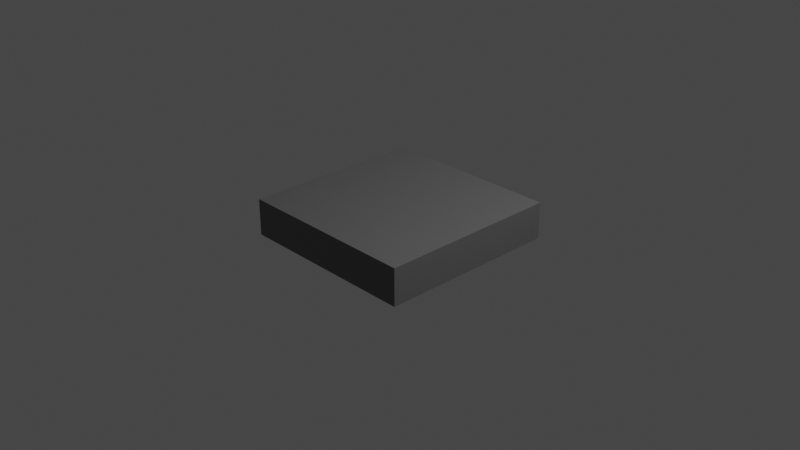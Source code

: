 # Source: footpath.blend  (saved by Blender 2.93.20; exported with 4.5.12 LTS)
import bpy
from mathutils import Matrix  # noqa: F401  (used for matrix-valued properties, if any)

bpy.ops.wm.read_factory_settings(use_empty=True)
scene = bpy.context.scene
scene.name = 'Scene'

# ---- collections
col_collection = bpy.data.collections.new('Collection'); scene.collection.children.link(col_collection)

# ---- materials (node trees are filled in below, after node groups)
mat_material = bpy.data.materials.new('Material')
mat_material.alpha_threshold = 0.0
mat_material.use_transparent_shadow = False
mat_material.line_color = (0.0, 0.0, 0.0, 1.0)

# ---- material node trees
mat_material.use_nodes = True; mat_material.node_tree.nodes.clear()
_N = mat_material.node_tree.nodes; _L = mat_material.node_tree.links
n0 = _N.new('ShaderNodeOutputMaterial'); n0.name = 'Material Output'; n0.location = (300, 300)
n1 = _N.new('ShaderNodeBsdfPrincipled'); n1.name = 'Principled BSDF'; n1.location = (10, 300)
n1.distribution = 'GGX'
n1.subsurface_method = 'BURLEY'
n1.inputs[0].default_value = (0.1299, 0.1299, 0.1299, 1.0)
n1.inputs[2].default_value = 0.4
n1.inputs[3].default_value = 1.45
n1.inputs[27].default_value = (0.0, 0.0, 0.0, 1.0)
n1.inputs[28].default_value = 1.0
_L.new(n1.outputs[0], n0.inputs[0])
n0.is_active_output = True

# ---- world
world_world = bpy.data.worlds.new('World'); scene.world = world_world
world_world.use_nodes = True; world_world.node_tree.nodes.clear()
_N = world_world.node_tree.nodes; _L = world_world.node_tree.links
n0 = _N.new('ShaderNodeOutputWorld'); n0.name = 'World Output'; n0.location = (300, 300)
n1 = _N.new('ShaderNodeBackground'); n1.name = 'Background'; n1.location = (10, 300)
n1.inputs[0].default_value = (0.05088, 0.05088, 0.05088, 1.0)
_L.new(n1.outputs[0], n0.inputs[0])
n0.is_active_output = True
world_world.color = (0.05088, 0.05088, 0.05088)
world_world.use_sun_shadow = False
world_world.sun_shadow_jitter_overblur = 0.0

# ---- cameras
cam_camera = bpy.data.cameras.new('Camera')
cam_camera.clip_end = 100.0
cam_camera.ortho_scale = 7.314

# ---- lights
light_light = bpy.data.lights.new('Light', 'POINT')
light_light.transmission_factor = 0.0
light_light.energy = 1000.0
light_light.shadow_soft_size = 0.1
light_light.shadow_maximum_resolution = 0.006
light_light.use_absolute_resolution = True

# ---- meshes
me_cube = bpy.data.meshes.new('Cube')
me_cube.from_pydata([(1.0, 1.0, 1.0), (1.0, 1.0, -1.0), (1.0, -1.0, 1.0), (1.0, -1.0, -1.0), (-1.0, 1.0, 1.0), (-1.0, 1.0, -1.0), (-1.0, -1.0, 1.0), (-1.0, -1.0, -1.0)], [], [(0, 4, 6, 2), (3, 2, 6, 7), (7, 6, 4, 5), (5, 1, 3, 7), (1, 0, 2, 3), (5, 4, 0, 1)])
_uv = me_cube.uv_layers.new(name='UVMap')
_uv.uv.foreach_set('vector', [0.625, 0.5, 0.875, 0.5, 0.875, 0.75, 0.625, 0.75, 0.375, 0.75, 0.625, 0.75, 0.625, 1.0, 0.375, 1.0, 0.375, 0.0, 0.625, 0.0, 0.625, 0.25, 0.375, 0.25, 0.125, 0.5, 0.375, 0.5, 0.375, 0.75, 0.125, 0.75, 0.375, 0.5, 0.625, 0.5, 0.625, 0.75, 0.375, 0.75, 0.375, 0.25, 0.625, 0.25, 0.625, 0.5, 0.375, 0.5])
me_cube.materials.append(mat_material)
me_cube.use_remesh_preserve_volume = False
me_cube.use_remesh_preserve_attributes = False
me_cube.use_mirror_vertex_groups = False
me_cube.update()

# ---- objects
ob_footpath = bpy.data.objects.new('Footpath', me_cube)
ob_light = bpy.data.objects.new('Light', light_light)
ob_camera = bpy.data.objects.new('Camera', cam_camera)

# ---- transforms, parenting, visibility, modifiers, constraints
ob_footpath.location = (0.0, 0.0, 0.0)
ob_footpath.scale = (1.0, 1.0, 0.2)
ob_footpath.lock_rotations_4d = False
ob_footpath.empty_display_type = 'ARROWS'
ob_footpath.lineart.crease_threshold = 0.0
ob_light.location = (4.076, 1.005, 5.904)
ob_light.rotation_euler = (0.6503, 0.05522, 1.866)
ob_light.lock_rotations_4d = False
ob_light.empty_display_type = 'ARROWS'
ob_light.color = (0.0, 0.0, 0.0, 0.0)
ob_light.lineart.crease_threshold = 0.0
ob_camera.location = (7.359, -6.926, 4.958)
ob_camera.rotation_euler = (1.109, 0.0, 0.8149)
ob_camera.lock_rotations_4d = False
ob_camera.empty_display_type = 'ARROWS'
ob_camera.color = (0.0, 0.0, 0.0, 0.0)
ob_camera.display_type = 'WIRE'
ob_camera.lineart.crease_threshold = 0.0

# ---- collection membership
col_collection.objects.link(ob_footpath)
col_collection.objects.link(ob_light)
col_collection.objects.link(ob_camera)

# ---- scene / render settings (as saved in the file)
scene.camera = ob_camera
scene.frame_start = 1; scene.frame_end = 250; scene.frame_set(1)
scene.render.engine = 'BLENDER_EEVEE_NEXT'
scene.cycles.use_denoising = False
scene.cycles.samples = 128
scene.cycles.sampling_pattern = 'TABULATED_SOBOL'
scene.cycles.use_adaptive_sampling = False
scene.cycles.use_light_tree = False
scene.view_settings.view_transform = 'Filmic'
bpy.context.view_layer.update()
